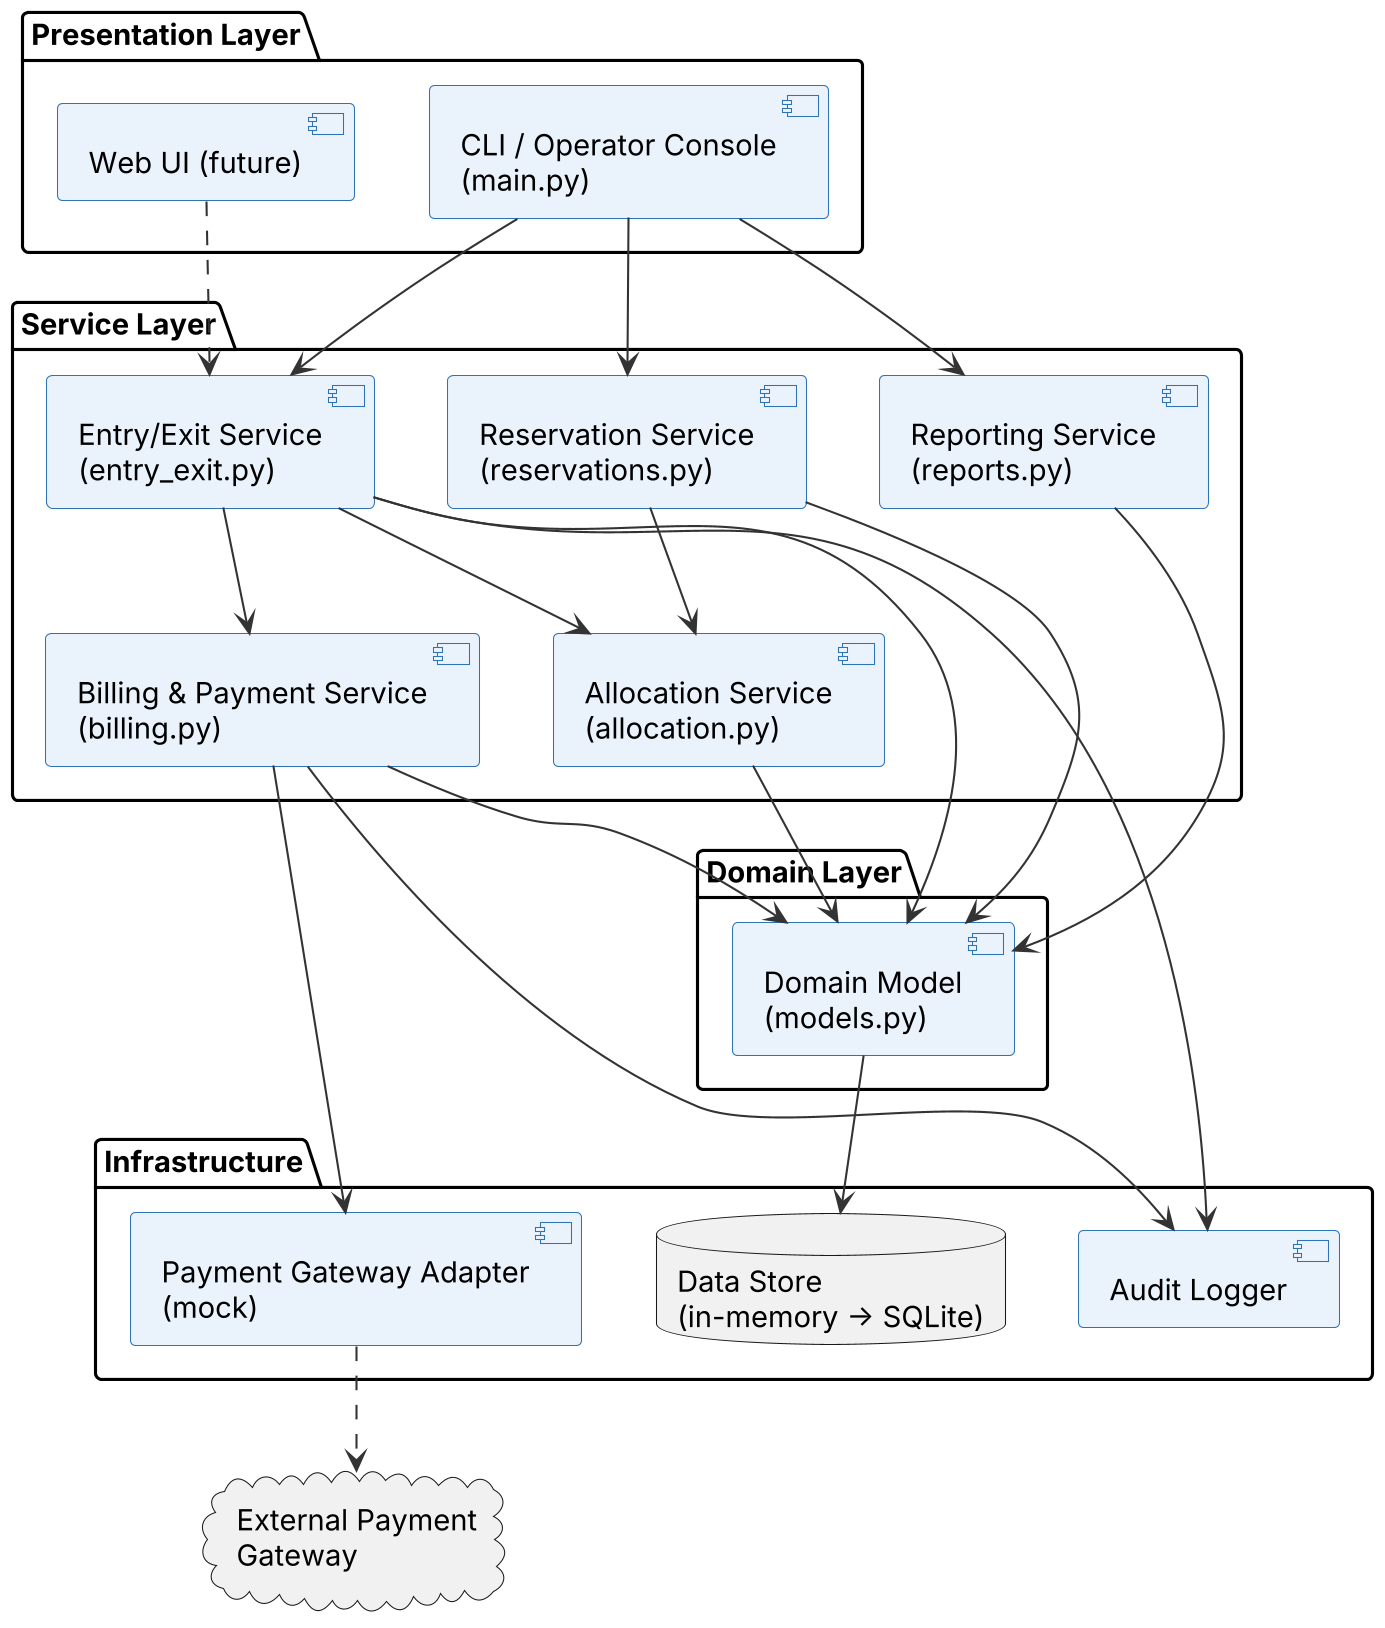

The diagram above was rendered by PlantUML. Its source (embedded in the PNG):
@startuml
!include common.iuml
skinparam componentBackgroundColor #EAF2FB
skinparam componentBorderColor #2E74B5
package "Presentation Layer" {
  [CLI / Operator Console\n(main.py)] as UI
  [Web UI (future)] as WEB
}
package "Service Layer" {
  [Allocation Service\n(allocation.py)] as ALC
  [Entry/Exit Service\n(entry_exit.py)] as EE
  [Reservation Service\n(reservations.py)] as RES
  [Billing & Payment Service\n(billing.py)] as BIL
  [Reporting Service\n(reports.py)] as RPT
}
package "Domain Layer" {
  [Domain Model\n(models.py)] as DOM
}
package "Infrastructure" {
  database "Data Store\n(in-memory → SQLite)" as DB
  [Audit Logger] as LOG
  [Payment Gateway Adapter\n(mock)] as PGA
}
cloud "External Payment\nGateway" as EXT
UI --> EE
UI --> RES
UI --> RPT
WEB ..> EE
EE --> ALC
RES --> ALC
EE --> BIL
BIL --> PGA
PGA ..> EXT
ALC --> DOM
EE --> DOM
RES --> DOM
BIL --> DOM
RPT --> DOM
DOM --> DB
EE --> LOG
BIL --> LOG
@enduml